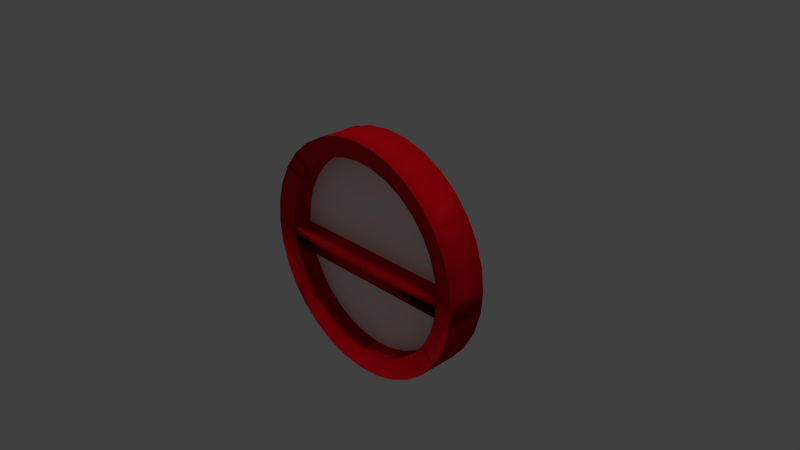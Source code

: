 # Source: SIMBOL_DILARANG_MASUK.blend  (saved by Blender 2.74.0; exported with 4.5.12 LTS)
import bpy
from mathutils import Matrix  # noqa: F401  (used for matrix-valued properties, if any)

bpy.ops.wm.read_factory_settings(use_empty=True)
scene = bpy.context.scene
scene.name = 'Scene'

# ---- collections
col_collection_1 = bpy.data.collections.new('Collection 1'); scene.collection.children.link(col_collection_1)

# ---- materials (node trees are filled in below, after node groups)
mat_material_002 = bpy.data.materials.new('Material.002')
mat_material_002.alpha_threshold = 0.0
mat_material_002.use_transparent_shadow = False
mat_material_002.diffuse_color = (1.0, 0.8722, 0.8188, 1.0)
mat_material_002.roughness = 0.5
mat_material_001 = bpy.data.materials.new('Material.001')
mat_material_001.alpha_threshold = 0.0
mat_material_001.use_transparent_shadow = False
mat_material_001.diffuse_color = (0.8, 0.004627, 0.01467, 1.0)
mat_material_001.roughness = 0.5

# ---- material node trees

# ---- world
world_world = bpy.data.worlds.new('World'); scene.world = world_world
world_world.color = (0.05088, 0.05088, 0.05088)
world_world.use_sun_shadow = False
world_world.sun_shadow_jitter_overblur = 0.0
world_world.cycles.sampling_method = 'MANUAL'
world_world.cycles.sample_map_resolution = 256

# ---- cameras
cam_camera = bpy.data.cameras.new('Camera')
cam_camera.clip_end = 100.0
cam_camera.lens = 35.0
cam_camera.sensor_width = 32.0
cam_camera.sensor_height = 18.0
cam_camera.ortho_scale = 7.314
cam_camera.dof.focus_distance = 0.0
cam_camera.dof.aperture_fstop = 128.0

# ---- lights
light_hemi = bpy.data.lights.new('Hemi', 'SUN')
light_hemi.transmission_factor = 0.0
light_hemi.angle = 0.1993
light_hemi.energy = 1.0
light_hemi.shadow_buffer_clip_start = 0.5
light_hemi.shadow_soft_size = 0.1
light_hemi.shadow_cascade_max_distance = 1000.0
light_hemi.cycles.use_multiple_importance_sampling = False
light_lamp = bpy.data.lights.new('Lamp', 'POINT')
light_lamp.transmission_factor = 0.0
light_lamp.cutoff_distance = 30.0
light_lamp.energy = 100.0
light_lamp.shadow_buffer_clip_start = 1.001
light_lamp.shadow_soft_size = 0.1
light_lamp.shadow_maximum_resolution = 0.006
light_lamp.use_absolute_resolution = True
light_lamp.cycles.use_multiple_importance_sampling = False

# ---- meshes
me_cylinder_002 = bpy.data.meshes.new('Cylinder.002')
me_cylinder_002.from_pydata([(0.0, 1.0, 1.0), (0.1951, 0.9808, 1.0), (0.3827, 0.9239, 1.0), (0.5556, 0.8315, 1.0), (0.7071, 0.7071, 1.0), (0.8315, 0.5556, 1.0), (0.9239, 0.3827, 1.0), (0.9808, 0.1951, 1.0), (1.0, 7.55e-08, 1.0), (0.9808, -0.1951, 1.0), (0.9239, -0.3827, 1.0), (0.8315, -0.5556, 1.0), (0.7071, -0.7071, 1.0), (0.5556, -0.8315, 1.0), (0.3827, -0.9239, 1.0), (0.1951, -0.9808, 1.0), (-3.258e-07, -1.0, 1.0), (-0.1951, -0.9808, 1.0), (-0.3827, -0.9239, 1.0), (-0.5556, -0.8315, 1.0), (-0.7071, -0.7071, 1.0), (-0.8315, -0.5556, 1.0), (-0.9239, -0.3827, 1.0), (-0.9808, -0.1951, 1.0), (-1.0, 9.656e-07, 1.0), (-0.9808, 0.1951, 1.0), (-0.9239, 0.3827, 1.0), (-0.8315, 0.5556, 1.0), (-0.7071, 0.7071, 1.0), (-0.5556, 0.8315, 1.0), (-0.3827, 0.9239, 1.0), (-0.1951, 0.9808, 1.0), (0.1857, 0.9824, 0.8452), (0.1857, 0.9824, 1.188), (0.3736, 0.9254, 0.8452), (0.3736, 0.9254, 1.188), (0.5467, 0.8329, 0.8452), (0.5467, 0.8329, 1.188), (0.6985, 0.7083, 0.8452), (0.6985, 0.7083, 1.188), (0.8231, 0.5565, 0.8452), (0.8231, 0.5565, 1.188), (0.9157, 0.3833, 0.8452), (0.9157, 0.3833, 1.188), (0.9727, 0.1954, 0.8452), (0.9727, 0.1954, 1.188), (0.9919, -1.14e-09, 0.8452), (0.9919, -1.14e-09, 1.188), (0.9727, -0.1954, 0.8452), (0.9727, -0.1954, 1.188), (0.9157, -0.3833, 0.8452), (0.9157, -0.3833, 1.188), (0.8231, -0.5565, 0.8452), (0.8231, -0.5565, 1.188), (0.6985, -0.7083, 0.8452), (0.6985, -0.7083, 1.188), (0.5467, -0.8329, 0.8452), (0.5467, -0.8329, 1.188), (0.3736, -0.9254, 0.8452), (0.3736, -0.9254, 1.188), (0.1856, -0.9824, 0.8452), (0.1856, -0.9824, 1.188), (-0.2052, -0.9824, 0.8452), (-0.2052, -0.9824, 1.188), (-0.3931, -0.9254, 0.8452), (-0.3931, -0.9254, 1.188), (-0.5663, -0.8329, 0.8452), (-0.5663, -0.8329, 1.188), (-0.7181, -0.7083, 0.8452), (-0.7181, -0.7083, 1.188), (-0.8426, -0.5565, 0.8452), (-0.8426, -0.5565, 1.188), (-0.9352, -0.3833, 0.8452), (-0.9352, -0.3833, 1.188), (-0.9922, -0.1954, 0.8452), (-0.9922, -0.1954, 1.188), (-1.011, 8.905e-07, 0.8452), (-1.011, 8.905e-07, 1.188), (-0.9922, 0.1954, 0.8452), (-0.9922, 0.1954, 1.188), (-0.9352, 0.3833, 0.8452), (-0.9352, 0.3833, 1.188), (-0.8426, 0.5565, 0.8452), (-0.8426, 0.5565, 1.188), (-0.7181, 0.7083, 0.8452), (-0.7181, 0.7083, 1.188), (-0.5663, 0.8329, 0.8452), (-0.5663, 0.8329, 1.188), (-0.3931, 0.9254, 0.8452), (-0.3931, 0.9254, 1.188), (-0.2052, 0.9824, 0.8452), (-0.2052, 0.9824, 1.188), (0.2259, 1.185, 0.8099), (0.2259, 1.185, 1.224), (0.4525, 1.116, 0.8099), (0.4525, 1.116, 1.224), (0.6613, 1.004, 0.8099), (0.6613, 1.004, 1.224), (0.8443, 0.8541, 0.8099), (0.8443, 0.8541, 1.224), (0.9945, 0.671, 0.8099), (0.9945, 0.671, 1.224), (1.106, 0.4622, 0.8099), (1.106, 0.4622, 1.224), (1.175, 0.2356, 0.8099), (1.175, 0.2356, 1.224), (1.198, 1.442e-08, 0.8099), (1.198, 1.442e-08, 1.224), (1.175, -0.2356, 0.8099), (1.175, -0.2356, 1.224), (1.106, -0.4622, 0.8099), (1.106, -0.4622, 1.224), (0.9945, -0.671, 0.8099), (0.9945, -0.671, 1.224), (0.8443, -0.8541, 0.8099), (0.8443, -0.8541, 1.224), (0.6613, -1.004, 0.8099), (0.6613, -1.004, 1.224), (0.4525, -1.116, 0.8099), (0.4525, -1.116, 1.224), (0.2259, -1.185, 0.8099), (0.2259, -1.185, 1.224), (-0.2454, -1.185, 0.8099), (-0.2454, -1.185, 1.224), (-0.472, -1.116, 0.8099), (-0.472, -1.116, 1.224), (-0.6808, -1.004, 0.8099), (-0.6808, -1.004, 1.224), (-0.8638, -0.8541, 0.8099), (-0.8638, -0.8541, 1.224), (-1.014, -0.671, 0.8099), (-1.014, -0.671, 1.224), (-1.126, -0.4622, 0.8099), (-1.126, -0.4622, 1.224), (-1.194, -0.2356, 0.8099), (-1.194, -0.2356, 1.224), (-1.218, 1.09e-06, 0.8099), (-1.218, 1.09e-06, 1.224), (-1.194, 0.2356, 0.8099), (-1.194, 0.2356, 1.224), (-1.126, 0.4622, 0.8099), (-1.126, 0.4622, 1.224), (-1.014, 0.671, 0.8099), (-1.014, 0.671, 1.224), (-0.8638, 0.8541, 0.8099), (-0.8638, 0.8541, 1.224), (-0.6808, 1.004, 0.8099), (-0.6808, 1.004, 1.224), (-0.472, 1.116, 0.8099), (-0.472, 1.116, 1.224), (-0.2454, 1.185, 0.8099), (-0.2454, 1.185, 1.224), (0.9919, -1.14e-09, 1.188), (0.9919, -1.14e-09, 0.8452), (0.9727, -0.1954, 0.8452), (0.9727, -0.1954, 1.188), (-0.007112, -1.14e-09, 1.188), (-0.007112, -1.14e-09, 0.8452), (-0.02636, -0.1954, 0.8452), (-0.02636, -0.1954, 1.188), (-0.009768, 1.002, 0.8452), (-0.009768, 1.002, 1.188), (-0.2052, 0.9824, 0.8452), (-0.2052, 0.9824, 1.188), (-0.3931, 0.9254, 0.8452), (-0.3931, 0.9254, 1.188), (-0.5663, 0.8329, 0.8452), (-0.5663, 0.8329, 1.188), (-0.7181, 0.7083, 0.8452), (-0.7181, 0.7083, 1.188), (-0.8426, 0.5565, 0.8452), (-0.8426, 0.5565, 1.188), (-0.9352, 0.3833, 0.8452), (-0.9352, 0.3833, 1.188), (-0.9922, 0.1954, 0.8452), (-0.9922, 0.1954, 1.188), (-1.011, -1.14e-09, 0.8452), (-1.011, -1.14e-09, 1.188), (-0.9922, -0.1954, 0.8452), (-0.9922, -0.1954, 1.188), (-0.9352, -0.3833, 0.8452), (-0.9352, -0.3833, 1.188), (-0.8426, -0.5565, 0.8452), (-0.8426, -0.5565, 1.188), (-0.7181, -0.7083, 0.8452), (-0.7181, -0.7083, 1.188), (-0.5663, -0.8329, 0.8452), (-0.5663, -0.8329, 1.188), (-0.3931, -0.9254, 0.8452), (-0.3931, -0.9254, 1.188), (-0.2052, -0.9824, 0.8452), (-0.2052, -0.9824, 1.188), (-0.009768, -1.002, 0.8452), (-0.009768, -1.002, 1.188), (0.1857, -0.9824, 0.8452), (0.1857, -0.9824, 1.188), (0.3736, -0.9254, 0.8452), (0.3736, -0.9254, 1.188), (0.5467, -0.8329, 0.8452), (0.5467, -0.8329, 1.188), (0.6985, -0.7083, 0.8452), (0.6985, -0.7083, 1.188), (0.8231, -0.5565, 0.8452), (0.8231, -0.5565, 1.188), (0.9157, -0.3833, 0.8452), (0.9157, -0.3833, 1.188), (0.9727, -0.1954, 0.8452), (0.9727, -0.1954, 1.188), (0.9919, 8.905e-07, 0.8452), (0.9919, 8.905e-07, 1.188), (0.9727, 0.1954, 0.8452), (0.9727, 0.1954, 1.188), (0.9157, 0.3833, 0.8452), (0.9157, 0.3833, 1.188), (0.8231, 0.5565, 0.8452), (0.8231, 0.5565, 1.188), (0.6985, 0.7083, 0.8452), (0.6985, 0.7083, 1.188), (0.5467, 0.8329, 0.8452), (0.5467, 0.8329, 1.188), (0.3736, 0.9254, 0.8452), (0.3736, 0.9254, 1.188), (0.1856, 0.9824, 0.8452), (0.1856, 0.9824, 1.188), (-0.009768, 1.208, 0.8099), (-0.009768, 1.208, 1.224), (-0.2454, 1.185, 0.8099), (-0.2454, 1.185, 1.224), (-0.472, 1.116, 0.8099), (-0.472, 1.116, 1.224), (-0.6808, 1.004, 0.8099), (-0.6808, 1.004, 1.224), (-0.8638, 0.8541, 0.8099), (-0.8638, 0.8541, 1.224), (-1.014, 0.671, 0.8099), (-1.014, 0.671, 1.224), (-1.126, 0.4622, 0.8099), (-1.126, 0.4622, 1.224), (-1.194, 0.2356, 0.8099), (-1.194, 0.2356, 1.224), (-1.218, 1.442e-08, 0.8099), (-1.218, 1.442e-08, 1.224), (-1.194, -0.2356, 0.8099), (-1.194, -0.2356, 1.224), (-1.126, -0.4622, 0.8099), (-1.126, -0.4622, 1.224), (-1.014, -0.671, 0.8099), (-1.014, -0.671, 1.224), (-0.8638, -0.8541, 0.8099), (-0.8638, -0.8541, 1.224), (-0.6808, -1.004, 0.8099), (-0.6808, -1.004, 1.224), (-0.472, -1.116, 0.8099), (-0.472, -1.116, 1.224), (-0.2454, -1.185, 0.8099), (-0.2454, -1.185, 1.224), (-0.009768, -1.208, 0.8099), (-0.009768, -1.208, 1.224), (0.2259, -1.185, 0.8099), (0.2259, -1.185, 1.224), (0.4525, -1.116, 0.8099), (0.4525, -1.116, 1.224), (0.6613, -1.004, 0.8099), (0.6613, -1.004, 1.224), (0.8443, -0.8541, 0.8099), (0.8443, -0.8541, 1.224), (0.9945, -0.671, 0.8099), (0.9945, -0.671, 1.224), (1.106, -0.4622, 0.8099), (1.106, -0.4622, 1.224), (1.175, -0.2356, 0.8099), (1.175, -0.2356, 1.224), (1.198, 1.09e-06, 0.8099), (1.198, 1.09e-06, 1.224), (1.175, 0.2356, 0.8099), (1.175, 0.2356, 1.224), (1.106, 0.4622, 0.8099), (1.106, 0.4622, 1.224), (0.9945, 0.671, 0.8099), (0.9945, 0.671, 1.224), (0.8443, 0.8541, 0.8099), (0.8443, 0.8541, 1.224), (0.6613, 1.004, 0.8099), (0.6613, 1.004, 1.224), (0.4525, 1.116, 0.8099), (0.4525, 1.116, 1.224), (0.2259, 1.185, 0.8099), (0.2259, 1.185, 1.224), (-1.011, -1.14e-09, 1.188), (-1.011, -1.14e-09, 0.8452), (-0.9922, -0.1954, 0.8452), (-0.9922, -0.1954, 1.188), (-0.01242, -1.14e-09, 1.188), (-0.01242, -1.14e-09, 0.8452), (0.006824, -0.1954, 0.8452), (0.006824, -0.1954, 1.188)], [], [(1, 0, 31, 30, 29, 28, 27, 26, 25, 24, 23, 22, 21, 20, 19, 18, 17, 16, 15, 14, 13, 12, 11, 10, 9, 8, 7, 6, 5, 4, 3, 2), (160, 161, 33, 32), (32, 33, 35, 34), (34, 35, 37, 36), (36, 37, 39, 38), (38, 39, 41, 40), (40, 41, 43, 42), (42, 43, 45, 44), (44, 45, 47, 46), (49, 48, 154, 155), (48, 49, 51, 50), (50, 51, 53, 52), (52, 53, 55, 54), (54, 55, 57, 56), (56, 57, 59, 58), (58, 59, 61, 60), (60, 61, 193, 192), (192, 193, 63, 62), (62, 63, 65, 64), (64, 65, 67, 66), (66, 67, 69, 68), (68, 69, 71, 70), (70, 71, 73, 72), (72, 73, 75, 74), (74, 75, 77, 76), (76, 77, 79, 78), (78, 79, 81, 80), (80, 81, 83, 82), (82, 83, 85, 84), (84, 85, 87, 86), (86, 87, 89, 88), (90, 91, 161, 160), (88, 89, 91, 90), (224, 225, 93, 92), (92, 93, 95, 94), (94, 95, 97, 96), (96, 97, 99, 98), (98, 99, 101, 100), (100, 101, 103, 102), (102, 103, 105, 104), (104, 105, 107, 106), (106, 107, 109, 108), (108, 109, 111, 110), (110, 111, 113, 112), (112, 113, 115, 114), (114, 115, 117, 116), (116, 117, 119, 118), (118, 119, 121, 120), (120, 121, 257, 256), (256, 257, 123, 122), (122, 123, 125, 124), (124, 125, 127, 126), (126, 127, 129, 128), (128, 129, 131, 130), (130, 131, 133, 132), (132, 133, 135, 134), (134, 135, 137, 136), (136, 137, 139, 138), (138, 139, 141, 140), (140, 141, 143, 142), (142, 143, 145, 144), (144, 145, 147, 146), (146, 147, 149, 148), (150, 151, 225, 224), (148, 149, 151, 150), (79, 139, 141, 81), (81, 141, 143, 83), (83, 143, 145, 85), (85, 145, 147, 87), (87, 147, 149, 89), (89, 149, 151, 91), (91, 151, 225, 161), (161, 225, 93, 33), (33, 93, 95, 35), (35, 95, 97, 37), (37, 97, 99, 39), (39, 99, 101, 41), (41, 101, 103, 43), (43, 103, 105, 45), (45, 105, 107, 47), (47, 107, 109, 49), (49, 109, 111, 51), (51, 111, 113, 53), (53, 113, 115, 55), (55, 115, 117, 57), (57, 117, 119, 59), (59, 119, 121, 61), (61, 121, 257, 193), (193, 257, 123, 63), (63, 123, 125, 65), (65, 125, 127, 67), (67, 127, 129, 69), (69, 129, 131, 71), (71, 131, 133, 73), (73, 133, 135, 75), (75, 135, 137, 77), (77, 137, 139, 79), (72, 132, 130, 70), (70, 130, 128, 68), (68, 128, 126, 66), (66, 126, 124, 64), (64, 124, 122, 62), (62, 122, 256, 192), (192, 256, 120, 60), (60, 120, 118, 58), (58, 118, 116, 56), (56, 116, 114, 54), (54, 114, 112, 52), (52, 112, 110, 50), (50, 110, 108, 48), (48, 108, 106, 46), (46, 106, 104, 44), (44, 104, 102, 42), (42, 102, 100, 40), (40, 100, 98, 38), (38, 98, 96, 36), (36, 96, 94, 34), (34, 94, 92, 32), (32, 92, 224, 160), (160, 224, 150, 90), (90, 150, 148, 88), (88, 148, 146, 86), (86, 146, 144, 84), (84, 144, 142, 82), (82, 142, 140, 80), (80, 140, 138, 78), (78, 138, 136, 76), (76, 136, 134, 74), (74, 134, 132, 72), (155, 154, 158, 159), (47, 49, 155, 152), (48, 46, 153, 154), (46, 47, 152, 153), (157, 156, 159, 158), (152, 155, 159, 156), (154, 153, 157, 158), (153, 152, 156, 157), (160, 162, 163, 161), (162, 164, 165, 163), (164, 166, 167, 165), (166, 168, 169, 167), (168, 170, 171, 169), (170, 172, 173, 171), (172, 174, 175, 173), (174, 176, 177, 175), (179, 291, 290, 178), (178, 180, 181, 179), (180, 182, 183, 181), (182, 184, 185, 183), (184, 186, 187, 185), (186, 188, 189, 187), (188, 190, 191, 189), (190, 192, 193, 191), (192, 194, 195, 193), (194, 196, 197, 195), (196, 198, 199, 197), (198, 200, 201, 199), (200, 202, 203, 201), (202, 204, 205, 203), (204, 206, 207, 205), (206, 208, 209, 207), (208, 210, 211, 209), (210, 212, 213, 211), (212, 214, 215, 213), (214, 216, 217, 215), (216, 218, 219, 217), (218, 220, 221, 219), (222, 160, 161, 223), (220, 222, 223, 221), (224, 226, 227, 225), (226, 228, 229, 227), (228, 230, 231, 229), (230, 232, 233, 231), (232, 234, 235, 233), (234, 236, 237, 235), (236, 238, 239, 237), (238, 240, 241, 239), (240, 242, 243, 241), (242, 244, 245, 243), (244, 246, 247, 245), (246, 248, 249, 247), (248, 250, 251, 249), (250, 252, 253, 251), (252, 254, 255, 253), (254, 256, 257, 255), (256, 258, 259, 257), (258, 260, 261, 259), (260, 262, 263, 261), (262, 264, 265, 263), (264, 266, 267, 265), (266, 268, 269, 267), (268, 270, 271, 269), (270, 272, 273, 271), (272, 274, 275, 273), (274, 276, 277, 275), (276, 278, 279, 277), (278, 280, 281, 279), (280, 282, 283, 281), (282, 284, 285, 283), (286, 224, 225, 287), (284, 286, 287, 285), (211, 213, 277, 275), (213, 215, 279, 277), (215, 217, 281, 279), (217, 219, 283, 281), (219, 221, 285, 283), (221, 223, 287, 285), (223, 161, 225, 287), (161, 163, 227, 225), (163, 165, 229, 227), (165, 167, 231, 229), (167, 169, 233, 231), (169, 171, 235, 233), (171, 173, 237, 235), (173, 175, 239, 237), (175, 177, 241, 239), (177, 179, 243, 241), (179, 181, 245, 243), (181, 183, 247, 245), (183, 185, 249, 247), (185, 187, 251, 249), (187, 189, 253, 251), (189, 191, 255, 253), (191, 193, 257, 255), (193, 195, 259, 257), (195, 197, 261, 259), (197, 199, 263, 261), (199, 201, 265, 263), (201, 203, 267, 265), (203, 205, 269, 267), (205, 207, 271, 269), (207, 209, 273, 271), (209, 211, 275, 273), (204, 202, 266, 268), (202, 200, 264, 266), (200, 198, 262, 264), (198, 196, 260, 262), (196, 194, 258, 260), (194, 192, 256, 258), (192, 190, 254, 256), (190, 188, 252, 254), (188, 186, 250, 252), (186, 184, 248, 250), (184, 182, 246, 248), (182, 180, 244, 246), (180, 178, 242, 244), (178, 176, 240, 242), (176, 174, 238, 240), (174, 172, 236, 238), (172, 170, 234, 236), (170, 168, 232, 234), (168, 166, 230, 232), (166, 164, 228, 230), (164, 162, 226, 228), (162, 160, 224, 226), (160, 222, 286, 224), (222, 220, 284, 286), (220, 218, 282, 284), (218, 216, 280, 282), (216, 214, 278, 280), (214, 212, 276, 278), (212, 210, 274, 276), (210, 208, 272, 274), (208, 206, 270, 272), (206, 204, 268, 270), (291, 295, 294, 290), (177, 288, 291, 179), (178, 290, 289, 176), (176, 289, 288, 177), (293, 294, 295, 292), (288, 292, 295, 291), (290, 294, 293, 289), (289, 293, 292, 288)])
me_cylinder_002.polygons.foreach_set('use_smooth', [True] * 273)
me_cylinder_002.polygons.foreach_set('material_index', [0, 1, 1, 1, 1, 1, 1, 1, 1, 1, 1, 1, 1, 1, 1, 1, 1, 1, 1, 1, 1, 1, 1, 1, 1, 1, 1, 1, 1, 1, 1, 1, 1, 1, 1, 1, 1, 1, 1, 1, 1, 1, 1, 1, 1, 1, 1, 1, 1, 1, 1, 1, 1, 1, 1, 1, 1, 1, 1, 1, 1, 1, 1, 1, 1, 1, 1, 1, 1, 1, 1, 1, 1, 1, 1, 1, 1, 1, 1, 1, 1, 1, 1, 1, 1, 1, 1, 1, 1, 1, 1, 1, 1, 1, 1, 1, 1, 1, 1, 1, 1, 1, 1, 1, 1, 1, 1, 1, 1, 1, 1, 1, 1, 1, 1, 1, 1, 1, 1, 1, 1, 1, 1, 1, 1, 1, 1, 1, 1, 1, 1, 1, 1, 1, 1, 1, 1, 1, 1, 1, 1, 1, 1, 1, 1, 1, 1, 1, 1, 1, 1, 1, 1, 1, 1, 1, 1, 1, 1, 1, 1, 1, 1, 1, 1, 1, 1, 1, 1, 1, 1, 1, 1, 1, 1, 1, 1, 1, 1, 1, 1, 1, 1, 1, 1, 1, 1, 1, 1, 1, 1, 1, 1, 1, 1, 1, 1, 1, 1, 1, 1, 1, 1, 1, 1, 1, 1, 1, 1, 1, 1, 1, 1, 1, 1, 1, 1, 1, 1, 1, 1, 1, 1, 1, 1, 1, 1, 1, 1, 1, 1, 1, 1, 1, 1, 1, 1, 1, 1, 1, 1, 1, 1, 1, 1, 1, 1, 1, 1, 1, 1, 1, 1, 1, 1, 1, 1, 1, 1, 1, 1, 1, 1, 1, 1, 1, 1, 1, 1, 1, 1, 1, 1])
me_cylinder_002.materials.append(mat_material_002)
me_cylinder_002.materials.append(mat_material_001)
me_cylinder_002.use_remesh_preserve_volume = False
me_cylinder_002.use_remesh_preserve_attributes = False
me_cylinder_002.use_mirror_vertex_groups = False
me_cylinder_002.update()

# ---- objects
ob_hemi = bpy.data.objects.new('Hemi', light_hemi)
ob_cylinder_001 = bpy.data.objects.new('Cylinder.001', me_cylinder_002)
ob_lamp = bpy.data.objects.new('Lamp', light_lamp)
ob_camera = bpy.data.objects.new('Camera', cam_camera)

# ---- transforms, parenting, visibility, modifiers, constraints
ob_hemi.location = (-0.00378, 2.086, 3.918)
ob_hemi.lineart.crease_threshold = 0.0
ob_cylinder_001.location = (0.01321, 1.375, 0.0)
ob_cylinder_001.rotation_euler = (1.571, -0.0, 0.0)
ob_cylinder_001.scale = (1.352, 1.352, 1.352)
ob_cylinder_001.lineart.crease_threshold = 0.0
ob_lamp.location = (4.076, 1.005, 5.904)
ob_lamp.rotation_euler = (0.6503, 0.05522, 1.866)
ob_lamp.lock_rotations_4d = False
ob_lamp.empty_display_type = 'ARROWS'
ob_lamp.color = (0.0, 0.0, 0.0, 0.0)
ob_lamp.lineart.crease_threshold = 0.0
ob_camera.location = (7.481, -6.508, 5.344)
ob_camera.rotation_euler = (1.109, 0.01082, 0.8149)
ob_camera.lock_rotations_4d = False
ob_camera.empty_display_type = 'ARROWS'
ob_camera.color = (0.0, 0.0, 0.0, 0.0)
ob_camera.display_type = 'WIRE'
ob_camera.lineart.crease_threshold = 0.0

# ---- collection membership
col_collection_1.objects.link(ob_hemi)
col_collection_1.objects.link(ob_cylinder_001)
col_collection_1.objects.link(ob_lamp)
col_collection_1.objects.link(ob_camera)

# ---- scene / render settings (as saved in the file)
scene.camera = ob_camera
scene.frame_start = 1; scene.frame_end = 250; scene.frame_set(1)
scene.render.engine = 'BLENDER_EEVEE_NEXT'
scene.render.resolution_percentage = 50
scene.render.dither_intensity = 0.0
scene.cycles.use_denoising = False
scene.cycles.samples = 10
scene.cycles.sampling_pattern = 'TABULATED_SOBOL'
scene.cycles.light_sampling_threshold = 0.0
scene.cycles.use_adaptive_sampling = False
scene.cycles.use_light_tree = False
scene.cycles.blur_glossy = 0.0
scene.cycles.pixel_filter_type = 'GAUSSIAN'
scene.cycles.sample_clamp_indirect = 0.0
scene.view_settings.view_transform = 'Standard'
bpy.context.view_layer.update()
